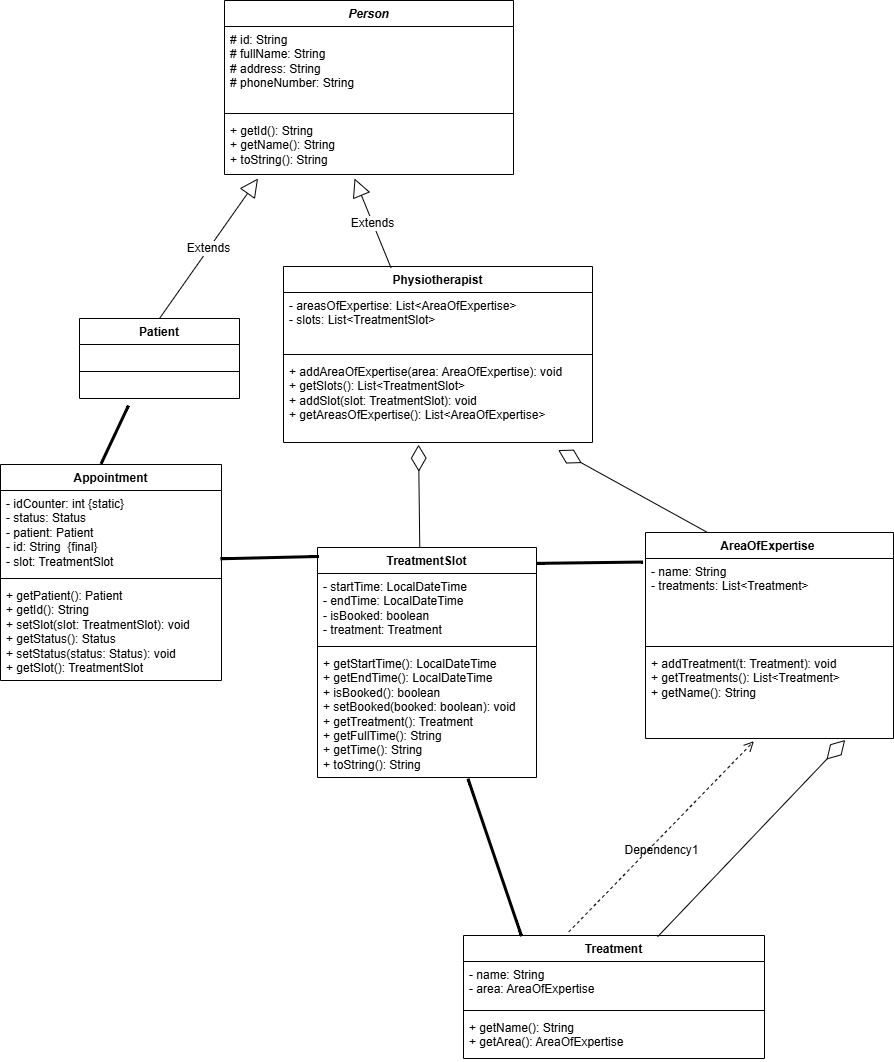

The diagram above was exported from draw.io. Its source (the exported page's mxGraphModel, read from the mxfile embedded in the PNG):
<mxGraphModel dx="917" dy="130" grid="0" gridSize="10" guides="1" tooltips="1" connect="1" arrows="1" fold="1" page="0" pageScale="1" pageWidth="827" pageHeight="1169" math="0" shadow="0">
  <root>
    <mxCell id="0" />
    <mxCell id="1" parent="0" />
    <mxCell id="5NGQUnmQYr-ws7lAcc_U-5" value="&lt;i&gt;Person&lt;/i&gt;" style="swimlane;fontStyle=1;align=center;verticalAlign=top;childLayout=stackLayout;horizontal=1;startSize=26;horizontalStack=0;resizeParent=1;resizeParentMax=0;resizeLast=0;collapsible=1;marginBottom=0;whiteSpace=wrap;html=1;" vertex="1" parent="1">
      <mxGeometry x="233" y="600" width="289" height="174" as="geometry" />
    </mxCell>
    <mxCell id="5NGQUnmQYr-ws7lAcc_U-6" value="&lt;div&gt;# id: String&amp;nbsp; &amp;nbsp; &amp;nbsp; &amp;nbsp; &amp;nbsp;&amp;nbsp;&lt;/div&gt;&lt;div&gt;&lt;span style=&quot;background-color: transparent; color: light-dark(rgb(0, 0, 0), rgb(255, 255, 255));&quot;&gt;# fullName: String&amp;nbsp; &amp;nbsp; &amp;nbsp;&amp;nbsp;&lt;/span&gt;&lt;/div&gt;&lt;div&gt;&lt;span style=&quot;background-color: transparent; color: light-dark(rgb(0, 0, 0), rgb(255, 255, 255));&quot;&gt;# address: String&amp;nbsp; &amp;nbsp; &amp;nbsp;&amp;nbsp;&lt;/span&gt;&lt;/div&gt;&lt;div&gt;# phoneNumber: String&lt;/div&gt;" style="text;strokeColor=none;fillColor=none;align=left;verticalAlign=top;spacingLeft=4;spacingRight=4;overflow=hidden;rotatable=0;points=[[0,0.5],[1,0.5]];portConstraint=eastwest;whiteSpace=wrap;html=1;" vertex="1" parent="5NGQUnmQYr-ws7lAcc_U-5">
      <mxGeometry y="26" width="289" height="83" as="geometry" />
    </mxCell>
    <mxCell id="5NGQUnmQYr-ws7lAcc_U-7" value="" style="line;strokeWidth=1;fillColor=none;align=left;verticalAlign=middle;spacingTop=-1;spacingLeft=3;spacingRight=3;rotatable=0;labelPosition=right;points=[];portConstraint=eastwest;strokeColor=inherit;" vertex="1" parent="5NGQUnmQYr-ws7lAcc_U-5">
      <mxGeometry y="109" width="289" height="8" as="geometry" />
    </mxCell>
    <mxCell id="5NGQUnmQYr-ws7lAcc_U-8" value="+ getId(): String&lt;div&gt;+ getName(): String&lt;/div&gt;&lt;div&gt;+ toString(): String&lt;/div&gt;" style="text;strokeColor=none;fillColor=none;align=left;verticalAlign=top;spacingLeft=4;spacingRight=4;overflow=hidden;rotatable=0;points=[[0,0.5],[1,0.5]];portConstraint=eastwest;whiteSpace=wrap;html=1;" vertex="1" parent="5NGQUnmQYr-ws7lAcc_U-5">
      <mxGeometry y="117" width="289" height="57" as="geometry" />
    </mxCell>
    <mxCell id="5NGQUnmQYr-ws7lAcc_U-9" value="Extends" style="endArrow=block;endSize=16;endFill=0;html=1;rounded=0;fontSize=12;curved=1;entryX=0.116;entryY=1.07;entryDx=0;entryDy=0;entryPerimeter=0;exitX=0.5;exitY=0;exitDx=0;exitDy=0;" edge="1" parent="1" source="5NGQUnmQYr-ws7lAcc_U-10" target="5NGQUnmQYr-ws7lAcc_U-8">
      <mxGeometry width="160" relative="1" as="geometry">
        <mxPoint x="230" y="860" as="sourcePoint" />
        <mxPoint x="239" y="789" as="targetPoint" />
      </mxGeometry>
    </mxCell>
    <mxCell id="5NGQUnmQYr-ws7lAcc_U-10" value="Patient" style="swimlane;fontStyle=1;align=center;verticalAlign=top;childLayout=stackLayout;horizontal=1;startSize=26;horizontalStack=0;resizeParent=1;resizeParentMax=0;resizeLast=0;collapsible=1;marginBottom=0;whiteSpace=wrap;html=1;" vertex="1" parent="1">
      <mxGeometry x="88" y="918" width="160" height="80" as="geometry" />
    </mxCell>
    <mxCell id="5NGQUnmQYr-ws7lAcc_U-12" value="" style="line;strokeWidth=1;fillColor=none;align=left;verticalAlign=middle;spacingTop=-1;spacingLeft=3;spacingRight=3;rotatable=0;labelPosition=right;points=[];portConstraint=eastwest;strokeColor=inherit;" vertex="1" parent="5NGQUnmQYr-ws7lAcc_U-10">
      <mxGeometry y="26" width="160" height="54" as="geometry" />
    </mxCell>
    <mxCell id="5NGQUnmQYr-ws7lAcc_U-14" value="Physiotherapist" style="swimlane;fontStyle=1;align=center;verticalAlign=top;childLayout=stackLayout;horizontal=1;startSize=26;horizontalStack=0;resizeParent=1;resizeParentMax=0;resizeLast=0;collapsible=1;marginBottom=0;whiteSpace=wrap;html=1;" vertex="1" parent="1">
      <mxGeometry x="292" y="866" width="309" height="176" as="geometry" />
    </mxCell>
    <mxCell id="5NGQUnmQYr-ws7lAcc_U-15" value="&lt;div&gt;- areasOfExpertise: List&amp;lt;AreaOfExpertise&amp;gt;&amp;nbsp;&lt;/div&gt;&lt;div&gt;- slots: List&amp;lt;TreatmentSlot&amp;gt;&amp;nbsp;&lt;/div&gt;" style="text;strokeColor=none;fillColor=none;align=left;verticalAlign=top;spacingLeft=4;spacingRight=4;overflow=hidden;rotatable=0;points=[[0,0.5],[1,0.5]];portConstraint=eastwest;whiteSpace=wrap;html=1;" vertex="1" parent="5NGQUnmQYr-ws7lAcc_U-14">
      <mxGeometry y="26" width="309" height="58" as="geometry" />
    </mxCell>
    <mxCell id="5NGQUnmQYr-ws7lAcc_U-16" value="" style="line;strokeWidth=1;fillColor=none;align=left;verticalAlign=middle;spacingTop=-1;spacingLeft=3;spacingRight=3;rotatable=0;labelPosition=right;points=[];portConstraint=eastwest;strokeColor=inherit;" vertex="1" parent="5NGQUnmQYr-ws7lAcc_U-14">
      <mxGeometry y="84" width="309" height="8" as="geometry" />
    </mxCell>
    <mxCell id="5NGQUnmQYr-ws7lAcc_U-17" value="&lt;div&gt;+ addAreaOfExpertise(area: AreaOfExpertise): void&lt;/div&gt;&lt;div&gt;&lt;span style=&quot;background-color: transparent; color: light-dark(rgb(0, 0, 0), rgb(255, 255, 255));&quot;&gt;+ getSlots(): List&amp;lt;TreatmentSlot&amp;gt;&amp;nbsp;&lt;/span&gt;&amp;nbsp;&lt;/div&gt;&lt;div&gt;+ addSlot(slot: TreatmentSlot): void&amp;nbsp;&lt;/div&gt;&lt;div&gt;+ getAreasOfExpertise(): List&amp;lt;AreaOfExpertise&amp;gt;&amp;nbsp;&lt;/div&gt;" style="text;strokeColor=none;fillColor=none;align=left;verticalAlign=top;spacingLeft=4;spacingRight=4;overflow=hidden;rotatable=0;points=[[0,0.5],[1,0.5]];portConstraint=eastwest;whiteSpace=wrap;html=1;" vertex="1" parent="5NGQUnmQYr-ws7lAcc_U-14">
      <mxGeometry y="92" width="309" height="84" as="geometry" />
    </mxCell>
    <mxCell id="5NGQUnmQYr-ws7lAcc_U-18" value="Extends" style="endArrow=block;endSize=16;endFill=0;html=1;rounded=0;fontSize=12;curved=1;entryX=0.45;entryY=1.07;entryDx=0;entryDy=0;entryPerimeter=0;exitX=0.348;exitY=0.008;exitDx=0;exitDy=0;exitPerimeter=0;" edge="1" parent="1" source="5NGQUnmQYr-ws7lAcc_U-14" target="5NGQUnmQYr-ws7lAcc_U-8">
      <mxGeometry width="160" relative="1" as="geometry">
        <mxPoint x="338" y="911" as="sourcePoint" />
        <mxPoint x="498" y="911" as="targetPoint" />
      </mxGeometry>
    </mxCell>
    <mxCell id="5NGQUnmQYr-ws7lAcc_U-19" value="Appointment" style="swimlane;fontStyle=1;align=center;verticalAlign=top;childLayout=stackLayout;horizontal=1;startSize=26;horizontalStack=0;resizeParent=1;resizeParentMax=0;resizeLast=0;collapsible=1;marginBottom=0;whiteSpace=wrap;html=1;" vertex="1" parent="1">
      <mxGeometry x="9" y="1064" width="221" height="216" as="geometry" />
    </mxCell>
    <mxCell id="5NGQUnmQYr-ws7lAcc_U-20" value="&lt;div&gt;- idCounter: int {static}&lt;/div&gt;&lt;div&gt;&lt;span style=&quot;background-color: transparent; color: light-dark(rgb(0, 0, 0), rgb(255, 255, 255));&quot;&gt;- status: Status&amp;nbsp;&lt;/span&gt;&lt;/div&gt;&lt;div&gt;- patient: Patient&amp;nbsp;&lt;/div&gt;&lt;div&gt;&lt;span style=&quot;background-color: transparent; color: light-dark(rgb(0, 0, 0), rgb(255, 255, 255));&quot;&gt;- id: String&amp;nbsp; {final}&amp;nbsp; &amp;nbsp; &amp;nbsp; &amp;nbsp; &amp;nbsp; &amp;nbsp;&lt;/span&gt;&lt;/div&gt;&lt;div&gt;&lt;span style=&quot;background-color: transparent; color: light-dark(rgb(0, 0, 0), rgb(255, 255, 255));&quot;&gt;- slot: TreatmentSlot&amp;nbsp; &amp;nbsp;&amp;nbsp;&lt;/span&gt;&lt;/div&gt;&lt;div&gt;&lt;br&gt;&lt;/div&gt;" style="text;strokeColor=none;fillColor=none;align=left;verticalAlign=top;spacingLeft=4;spacingRight=4;overflow=hidden;rotatable=0;points=[[0,0.5],[1,0.5]];portConstraint=eastwest;whiteSpace=wrap;html=1;" vertex="1" parent="5NGQUnmQYr-ws7lAcc_U-19">
      <mxGeometry y="26" width="221" height="84" as="geometry" />
    </mxCell>
    <mxCell id="5NGQUnmQYr-ws7lAcc_U-21" value="" style="line;strokeWidth=1;fillColor=none;align=left;verticalAlign=middle;spacingTop=-1;spacingLeft=3;spacingRight=3;rotatable=0;labelPosition=right;points=[];portConstraint=eastwest;strokeColor=inherit;" vertex="1" parent="5NGQUnmQYr-ws7lAcc_U-19">
      <mxGeometry y="110" width="221" height="8" as="geometry" />
    </mxCell>
    <mxCell id="5NGQUnmQYr-ws7lAcc_U-22" value="&lt;div&gt;&lt;span style=&quot;background-color: transparent; color: light-dark(rgb(0, 0, 0), rgb(255, 255, 255));&quot;&gt;+ getPatient(): Patient&lt;/span&gt;&lt;/div&gt;&lt;div&gt;&lt;span style=&quot;background-color: transparent; color: light-dark(rgb(0, 0, 0), rgb(255, 255, 255));&quot;&gt;+ getId(): String&lt;/span&gt;&lt;/div&gt;&lt;div&gt;+ setSlot(slot: TreatmentSlot): void&amp;nbsp;&lt;/div&gt;&lt;div&gt;&lt;span style=&quot;background-color: transparent; color: light-dark(rgb(0, 0, 0), rgb(255, 255, 255));&quot;&gt;+ getStatus(): Status&lt;/span&gt;&lt;/div&gt;&lt;div&gt;&lt;span style=&quot;background-color: transparent; color: light-dark(rgb(0, 0, 0), rgb(255, 255, 255));&quot;&gt;+ setStatus(status: Status): void&amp;nbsp;&amp;nbsp;&lt;/span&gt;&lt;span style=&quot;background-color: transparent; color: light-dark(rgb(0, 0, 0), rgb(255, 255, 255));&quot;&gt;&amp;nbsp; &amp;nbsp; &amp;nbsp;&amp;nbsp;&lt;/span&gt;&lt;/div&gt;&lt;div&gt;&lt;span style=&quot;background-color: transparent; color: light-dark(rgb(0, 0, 0), rgb(255, 255, 255));&quot;&gt;+ getSlot(): TreatmentSlot&amp;nbsp; &amp;nbsp;&amp;nbsp;&lt;/span&gt;&lt;/div&gt;&lt;div&gt;&lt;span style=&quot;background-color: transparent; color: light-dark(rgb(0, 0, 0), rgb(255, 255, 255));&quot;&gt;&amp;nbsp; &amp;nbsp;&amp;nbsp;&lt;/span&gt;&lt;/div&gt;" style="text;strokeColor=none;fillColor=none;align=left;verticalAlign=top;spacingLeft=4;spacingRight=4;overflow=hidden;rotatable=0;points=[[0,0.5],[1,0.5]];portConstraint=eastwest;whiteSpace=wrap;html=1;" vertex="1" parent="5NGQUnmQYr-ws7lAcc_U-19">
      <mxGeometry y="118" width="221" height="98" as="geometry" />
    </mxCell>
    <mxCell id="5NGQUnmQYr-ws7lAcc_U-23" value="TreatmentSlot" style="swimlane;fontStyle=1;align=center;verticalAlign=top;childLayout=stackLayout;horizontal=1;startSize=26;horizontalStack=0;resizeParent=1;resizeParentMax=0;resizeLast=0;collapsible=1;marginBottom=0;whiteSpace=wrap;html=1;" vertex="1" parent="1">
      <mxGeometry x="326" y="1147" width="219" height="230" as="geometry" />
    </mxCell>
    <mxCell id="5NGQUnmQYr-ws7lAcc_U-24" value="&lt;div&gt;- startTime: LocalDateTime&amp;nbsp;&lt;/div&gt;&lt;div&gt;&lt;span style=&quot;background-color: transparent; color: light-dark(rgb(0, 0, 0), rgb(255, 255, 255));&quot;&gt;- endTime: LocalDateTime&amp;nbsp;&amp;nbsp;&lt;/span&gt;&lt;/div&gt;&lt;div&gt;&lt;span style=&quot;background-color: transparent; color: light-dark(rgb(0, 0, 0), rgb(255, 255, 255));&quot;&gt;- isBooked: boolean&amp;nbsp;&amp;nbsp;&lt;/span&gt;&lt;/div&gt;&lt;div&gt;&lt;span style=&quot;background-color: transparent; color: light-dark(rgb(0, 0, 0), rgb(255, 255, 255));&quot;&gt;- treatment: Treatment&amp;nbsp;&amp;nbsp;&lt;/span&gt;&lt;/div&gt;&lt;div&gt;&lt;br&gt;&lt;/div&gt;" style="text;strokeColor=none;fillColor=none;align=left;verticalAlign=top;spacingLeft=4;spacingRight=4;overflow=hidden;rotatable=0;points=[[0,0.5],[1,0.5]];portConstraint=eastwest;whiteSpace=wrap;html=1;" vertex="1" parent="5NGQUnmQYr-ws7lAcc_U-23">
      <mxGeometry y="26" width="219" height="69" as="geometry" />
    </mxCell>
    <mxCell id="5NGQUnmQYr-ws7lAcc_U-25" value="" style="line;strokeWidth=1;fillColor=none;align=left;verticalAlign=middle;spacingTop=-1;spacingLeft=3;spacingRight=3;rotatable=0;labelPosition=right;points=[];portConstraint=eastwest;strokeColor=inherit;" vertex="1" parent="5NGQUnmQYr-ws7lAcc_U-23">
      <mxGeometry y="95" width="219" height="8" as="geometry" />
    </mxCell>
    <mxCell id="5NGQUnmQYr-ws7lAcc_U-26" value="&lt;div&gt;&lt;span style=&quot;background-color: transparent; color: light-dark(rgb(0, 0, 0), rgb(255, 255, 255));&quot;&gt;+ getStartTime(): LocalDateTime&amp;nbsp; &amp;nbsp;&lt;/span&gt;&lt;/div&gt;&lt;div&gt;&lt;span style=&quot;background-color: transparent; color: light-dark(rgb(0, 0, 0), rgb(255, 255, 255));&quot;&gt;+ getEndTime(): LocalDateTime&lt;/span&gt;&lt;/div&gt;&lt;div&gt;&lt;span style=&quot;background-color: transparent; color: light-dark(rgb(0, 0, 0), rgb(255, 255, 255));&quot;&gt;+ isBooked(): boolean&amp;nbsp; &amp;nbsp; &amp;nbsp;&amp;nbsp;&lt;/span&gt;&lt;/div&gt;&lt;div&gt;&lt;span style=&quot;background-color: transparent; color: light-dark(rgb(0, 0, 0), rgb(255, 255, 255));&quot;&gt;+ setBooked(booked: boolean): void&amp;nbsp;&lt;/span&gt;&lt;span style=&quot;background-color: transparent; color: light-dark(rgb(0, 0, 0), rgb(255, 255, 255));&quot;&gt;&amp;nbsp; &amp;nbsp;&lt;/span&gt;&lt;/div&gt;&lt;div&gt;&lt;span style=&quot;background-color: transparent; color: light-dark(rgb(0, 0, 0), rgb(255, 255, 255));&quot;&gt;+ getTreatment(): Treatment&amp;nbsp; &amp;nbsp; &amp;nbsp;&lt;/span&gt;&lt;/div&gt;&lt;div&gt;&lt;span style=&quot;background-color: transparent; color: light-dark(rgb(0, 0, 0), rgb(255, 255, 255));&quot;&gt;+ getFullTime(): String&amp;nbsp; &amp;nbsp; &amp;nbsp; &amp;nbsp; &amp;nbsp;&amp;nbsp;&lt;/span&gt;&lt;/div&gt;&lt;div&gt;&lt;span style=&quot;background-color: transparent; color: light-dark(rgb(0, 0, 0), rgb(255, 255, 255));&quot;&gt;+ getTime(): String&lt;/span&gt;&lt;/div&gt;&lt;div&gt;&lt;span style=&quot;background-color: transparent; color: light-dark(rgb(0, 0, 0), rgb(255, 255, 255));&quot;&gt;+ toString(): String&lt;/span&gt;&lt;/div&gt;" style="text;strokeColor=none;fillColor=none;align=left;verticalAlign=top;spacingLeft=4;spacingRight=4;overflow=hidden;rotatable=0;points=[[0,0.5],[1,0.5]];portConstraint=eastwest;whiteSpace=wrap;html=1;" vertex="1" parent="5NGQUnmQYr-ws7lAcc_U-23">
      <mxGeometry y="103" width="219" height="127" as="geometry" />
    </mxCell>
    <mxCell id="5NGQUnmQYr-ws7lAcc_U-27" value="Treatment" style="swimlane;fontStyle=1;align=center;verticalAlign=top;childLayout=stackLayout;horizontal=1;startSize=26;horizontalStack=0;resizeParent=1;resizeParentMax=0;resizeLast=0;collapsible=1;marginBottom=0;whiteSpace=wrap;html=1;" vertex="1" parent="1">
      <mxGeometry x="472" y="1535" width="301" height="123" as="geometry" />
    </mxCell>
    <mxCell id="5NGQUnmQYr-ws7lAcc_U-28" value="&lt;div&gt;- name: String&amp;nbsp; &amp;nbsp; &amp;nbsp;&lt;/div&gt;&lt;div&gt;&lt;span style=&quot;background-color: transparent; color: light-dark(rgb(0, 0, 0), rgb(255, 255, 255));&quot;&gt;- area: AreaOfExpertise&amp;nbsp;&amp;nbsp;&lt;/span&gt;&lt;/div&gt;" style="text;strokeColor=none;fillColor=none;align=left;verticalAlign=top;spacingLeft=4;spacingRight=4;overflow=hidden;rotatable=0;points=[[0,0.5],[1,0.5]];portConstraint=eastwest;whiteSpace=wrap;html=1;" vertex="1" parent="5NGQUnmQYr-ws7lAcc_U-27">
      <mxGeometry y="26" width="301" height="45" as="geometry" />
    </mxCell>
    <mxCell id="5NGQUnmQYr-ws7lAcc_U-29" value="" style="line;strokeWidth=1;fillColor=none;align=left;verticalAlign=middle;spacingTop=-1;spacingLeft=3;spacingRight=3;rotatable=0;labelPosition=right;points=[];portConstraint=eastwest;strokeColor=inherit;" vertex="1" parent="5NGQUnmQYr-ws7lAcc_U-27">
      <mxGeometry y="71" width="301" height="8" as="geometry" />
    </mxCell>
    <mxCell id="5NGQUnmQYr-ws7lAcc_U-30" value="&lt;div&gt;+ getName(): String&amp;nbsp; &amp;nbsp;&amp;nbsp;&lt;/div&gt;&lt;div&gt;&lt;span style=&quot;background-color: transparent; color: light-dark(rgb(0, 0, 0), rgb(255, 255, 255));&quot;&gt;+ getArea(): AreaOfExpertise&amp;nbsp;&lt;/span&gt;&lt;/div&gt;" style="text;strokeColor=none;fillColor=none;align=left;verticalAlign=top;spacingLeft=4;spacingRight=4;overflow=hidden;rotatable=0;points=[[0,0.5],[1,0.5]];portConstraint=eastwest;whiteSpace=wrap;html=1;" vertex="1" parent="5NGQUnmQYr-ws7lAcc_U-27">
      <mxGeometry y="79" width="301" height="44" as="geometry" />
    </mxCell>
    <mxCell id="5NGQUnmQYr-ws7lAcc_U-31" value="AreaOfExpertise&amp;nbsp;" style="swimlane;fontStyle=1;align=center;verticalAlign=top;childLayout=stackLayout;horizontal=1;startSize=26;horizontalStack=0;resizeParent=1;resizeParentMax=0;resizeLast=0;collapsible=1;marginBottom=0;whiteSpace=wrap;html=1;" vertex="1" parent="1">
      <mxGeometry x="654" y="1132" width="248" height="206" as="geometry" />
    </mxCell>
    <mxCell id="5NGQUnmQYr-ws7lAcc_U-32" value="&lt;div&gt;- name: String&amp;nbsp;&amp;nbsp;&lt;/div&gt;&lt;div&gt;- treatments: List&amp;lt;Treatment&amp;gt;&amp;nbsp;&lt;/div&gt;" style="text;strokeColor=none;fillColor=none;align=left;verticalAlign=top;spacingLeft=4;spacingRight=4;overflow=hidden;rotatable=0;points=[[0,0.5],[1,0.5]];portConstraint=eastwest;whiteSpace=wrap;html=1;" vertex="1" parent="5NGQUnmQYr-ws7lAcc_U-31">
      <mxGeometry y="26" width="248" height="84" as="geometry" />
    </mxCell>
    <mxCell id="5NGQUnmQYr-ws7lAcc_U-33" value="" style="line;strokeWidth=1;fillColor=none;align=left;verticalAlign=middle;spacingTop=-1;spacingLeft=3;spacingRight=3;rotatable=0;labelPosition=right;points=[];portConstraint=eastwest;strokeColor=inherit;" vertex="1" parent="5NGQUnmQYr-ws7lAcc_U-31">
      <mxGeometry y="110" width="248" height="8" as="geometry" />
    </mxCell>
    <mxCell id="5NGQUnmQYr-ws7lAcc_U-34" value="&lt;div&gt;+ addTreatment(t: Treatment): void&lt;/div&gt;&lt;div&gt;+ getTreatments(): List&amp;lt;Treatment&amp;gt;&lt;/div&gt;&lt;div&gt;+ getName(): String&amp;nbsp; &amp;nbsp; &amp;nbsp;&amp;nbsp;&lt;/div&gt;&lt;div&gt;&amp;nbsp;&lt;/div&gt;" style="text;strokeColor=none;fillColor=none;align=left;verticalAlign=top;spacingLeft=4;spacingRight=4;overflow=hidden;rotatable=0;points=[[0,0.5],[1,0.5]];portConstraint=eastwest;whiteSpace=wrap;html=1;" vertex="1" parent="5NGQUnmQYr-ws7lAcc_U-31">
      <mxGeometry y="118" width="248" height="88" as="geometry" />
    </mxCell>
    <mxCell id="5NGQUnmQYr-ws7lAcc_U-41" value="" style="endArrow=none;startArrow=none;endFill=0;startFill=0;endSize=8;html=1;verticalAlign=bottom;labelBackgroundColor=none;strokeWidth=3;rounded=0;fontSize=12;curved=1;entryX=-0.01;entryY=0.042;entryDx=0;entryDy=0;entryPerimeter=0;exitX=0.999;exitY=0.069;exitDx=0;exitDy=0;exitPerimeter=0;" edge="1" parent="1" source="5NGQUnmQYr-ws7lAcc_U-23" target="5NGQUnmQYr-ws7lAcc_U-32">
      <mxGeometry width="160" relative="1" as="geometry">
        <mxPoint x="524" y="1279" as="sourcePoint" />
        <mxPoint x="640" y="1072" as="targetPoint" />
      </mxGeometry>
    </mxCell>
    <mxCell id="5NGQUnmQYr-ws7lAcc_U-42" value="" style="endArrow=diamondThin;endFill=0;endSize=24;html=1;rounded=0;fontSize=12;curved=1;exitX=0.25;exitY=0;exitDx=0;exitDy=0;entryX=0.889;entryY=1.09;entryDx=0;entryDy=0;entryPerimeter=0;" edge="1" parent="1" source="5NGQUnmQYr-ws7lAcc_U-31" target="5NGQUnmQYr-ws7lAcc_U-17">
      <mxGeometry width="160" relative="1" as="geometry">
        <mxPoint x="334" y="1031" as="sourcePoint" />
        <mxPoint x="494" y="1031" as="targetPoint" />
      </mxGeometry>
    </mxCell>
    <mxCell id="5NGQUnmQYr-ws7lAcc_U-43" value="" style="endArrow=diamondThin;endFill=0;endSize=24;html=1;rounded=0;fontSize=12;curved=1;entryX=0.437;entryY=1.026;entryDx=0;entryDy=0;entryPerimeter=0;exitX=0.467;exitY=0.002;exitDx=0;exitDy=0;exitPerimeter=0;" edge="1" parent="1" source="5NGQUnmQYr-ws7lAcc_U-23" target="5NGQUnmQYr-ws7lAcc_U-17">
      <mxGeometry width="160" relative="1" as="geometry">
        <mxPoint x="280" y="1168" as="sourcePoint" />
        <mxPoint x="440" y="1168" as="targetPoint" />
      </mxGeometry>
    </mxCell>
    <mxCell id="5NGQUnmQYr-ws7lAcc_U-45" value="" style="endArrow=none;startArrow=none;endFill=0;startFill=0;endSize=8;html=1;verticalAlign=bottom;labelBackgroundColor=none;strokeWidth=3;rounded=0;fontSize=12;curved=1;exitX=0.455;exitY=-0.003;exitDx=0;exitDy=0;exitPerimeter=0;" edge="1" parent="1" source="5NGQUnmQYr-ws7lAcc_U-19">
      <mxGeometry width="160" relative="1" as="geometry">
        <mxPoint x="126" y="1114" as="sourcePoint" />
        <mxPoint x="137" y="1005" as="targetPoint" />
      </mxGeometry>
    </mxCell>
    <mxCell id="5NGQUnmQYr-ws7lAcc_U-46" value="" style="endArrow=none;startArrow=none;endFill=0;startFill=0;endSize=8;html=1;verticalAlign=bottom;labelBackgroundColor=none;strokeWidth=3;rounded=0;fontSize=12;curved=1;entryX=0.007;entryY=0.039;entryDx=0;entryDy=0;entryPerimeter=0;exitX=0.995;exitY=0.813;exitDx=0;exitDy=0;exitPerimeter=0;" edge="1" parent="1" source="5NGQUnmQYr-ws7lAcc_U-20" target="5NGQUnmQYr-ws7lAcc_U-23">
      <mxGeometry width="160" relative="1" as="geometry">
        <mxPoint x="229.995" y="1226.0020000000002" as="sourcePoint" />
        <mxPoint x="342.845" y="1234.701" as="targetPoint" />
      </mxGeometry>
    </mxCell>
    <mxCell id="5NGQUnmQYr-ws7lAcc_U-47" value="" style="endArrow=none;startArrow=none;endFill=0;startFill=0;endSize=8;html=1;verticalAlign=bottom;labelBackgroundColor=none;strokeWidth=3;rounded=0;fontSize=12;curved=1;exitX=0.687;exitY=1.009;exitDx=0;exitDy=0;exitPerimeter=0;entryX=0.193;entryY=0.006;entryDx=0;entryDy=0;entryPerimeter=0;" edge="1" parent="1" source="5NGQUnmQYr-ws7lAcc_U-26" target="5NGQUnmQYr-ws7lAcc_U-27">
      <mxGeometry width="160" relative="1" as="geometry">
        <mxPoint x="445" y="1571" as="sourcePoint" />
        <mxPoint x="605" y="1571" as="targetPoint" />
      </mxGeometry>
    </mxCell>
    <mxCell id="5NGQUnmQYr-ws7lAcc_U-48" value="" style="endArrow=open;html=1;rounded=0;align=center;verticalAlign=bottom;dashed=1;endFill=0;labelBackgroundColor=none;fontSize=12;startSize=8;endSize=8;curved=1;entryX=0.437;entryY=1.031;entryDx=0;entryDy=0;entryPerimeter=0;exitX=0.35;exitY=-0.03;exitDx=0;exitDy=0;exitPerimeter=0;" edge="1" parent="1" source="5NGQUnmQYr-ws7lAcc_U-27" target="5NGQUnmQYr-ws7lAcc_U-34">
      <mxGeometry x="-1" y="346" relative="1" as="geometry">
        <mxPoint x="529" y="1443" as="sourcePoint" />
        <mxPoint x="689" y="1443" as="targetPoint" />
        <mxPoint x="34" y="150" as="offset" />
      </mxGeometry>
    </mxCell>
    <mxCell id="5NGQUnmQYr-ws7lAcc_U-49" value="Dependency1" style="resizable=0;html=1;align=center;verticalAlign=top;labelBackgroundColor=none;" connectable="0" vertex="1" parent="5NGQUnmQYr-ws7lAcc_U-48">
      <mxGeometry relative="1" as="geometry" />
    </mxCell>
    <mxCell id="5NGQUnmQYr-ws7lAcc_U-51" value="" style="endArrow=diamondThin;endFill=0;endSize=24;html=1;rounded=0;fontSize=12;curved=1;entryX=0.805;entryY=1.017;entryDx=0;entryDy=0;entryPerimeter=0;exitX=0.645;exitY=0.01;exitDx=0;exitDy=0;exitPerimeter=0;" edge="1" parent="1" source="5NGQUnmQYr-ws7lAcc_U-27" target="5NGQUnmQYr-ws7lAcc_U-34">
      <mxGeometry width="160" relative="1" as="geometry">
        <mxPoint x="783" y="1503" as="sourcePoint" />
        <mxPoint x="943" y="1503" as="targetPoint" />
      </mxGeometry>
    </mxCell>
  </root>
</mxGraphModel>